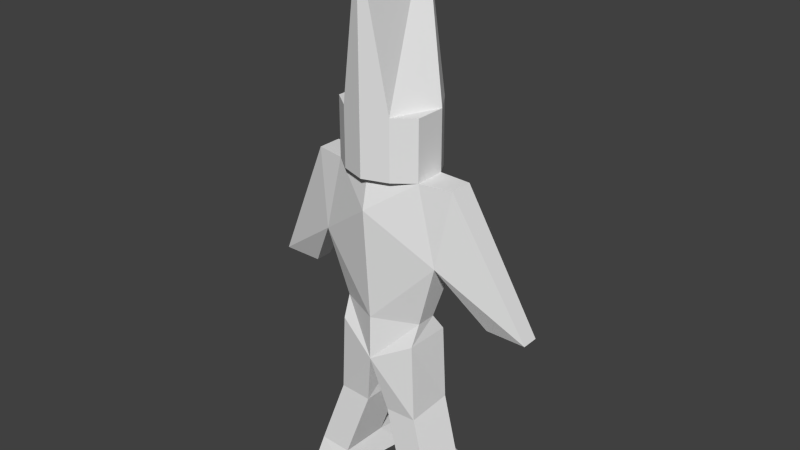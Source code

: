 # Source: dwarves.blend  (saved by Blender 2.72.0; exported with 4.5.12 LTS)
import bpy
from mathutils import Matrix  # noqa: F401  (used for matrix-valued properties, if any)

bpy.ops.wm.read_factory_settings(use_empty=True)
scene = bpy.context.scene
scene.name = 'Scene'

# ---- collections
col_collection_1 = bpy.data.collections.new('Collection 1'); scene.collection.children.link(col_collection_1)

# ---- world
world_world = bpy.data.worlds.new('World'); scene.world = world_world
world_world.color = (0.05088, 0.05088, 0.05088)
world_world.use_sun_shadow = False
world_world.sun_shadow_jitter_overblur = 0.0
world_world.cycles.sampling_method = 'MANUAL'
world_world.cycles.sample_map_resolution = 256

# ---- meshes
me_plane = bpy.data.meshes.new('Plane')
me_plane.from_pydata([(0.7141, -24.96, 0.1966), (0.8902, -7.637, -0.1125), (1.559, -24.96, 0.1966), (0.9168, -5.504, -0.3201), (1.358, 1.144, -0.2015), (0.1192, -15.19, -1.113), (1.628, 8.795, -0.3589), (2.221, -4.713, -0.78), (3.093, -4.713, -0.78), (0.9591, 8.863, -0.2015), (0.9881, -7.25, -1.046), (-0.002635, -9.991, 0.1282), (-0.002635, -5.504, 0.1096), (-0.002635, 5.73, 0.2859), (-0.002635, 8.863, 0.1396), (0.6291, -22.33, -0.9705), (0.9591, 14.78, -0.2015), (0.4387, -24.96, -1.522), (0.9168, -5.504, -0.7835), (1.358, 1.144, -0.9132), (1.628, 8.795, -0.9), (2.221, -4.713, -1.171), (3.093, -4.713, -1.171), (0.9591, 8.863, -0.9132), (-0.002635, -9.991, -1.337), (-0.002635, -5.504, -1.337), (-0.002635, -1.366, -1.772), (-0.002635, 7.396, -1.193), (1.537, -22.2, -0.9705), (0.9591, 14.78, -0.9132), (0.6177, 8.29, -1.461), (-0.002635, 8.044, -1.627), (0.6177, 14.78, -1.461), (-0.002635, 29.64, -1.627), (0.5442, 8.863, 0.1398), (-0.002635, 8.863, 0.3346), (0.5442, 14.78, 0.1398), (-0.002635, 29.64, 0.3346), (0.6601, -24.96, -2.063), (1.621, -24.96, -1.742), (0.6145, -22.9, -1.751), (0.7735, -22.93, 0.04225), (1.473, -22.76, 0.04225), (1.027, -15.06, -1.113), (0.2636, -15.79, -0.1001), (0.963, -15.62, -0.1001)], [], [(11, 12, 3, 1), (3, 12, 4), (4, 13, 9), (6, 8, 4), (18, 19, 26), (44, 5, 24, 11), (16, 36, 37, 33, 32, 29), (27, 26, 23), (20, 19, 22), (17, 38, 40), (4, 7, 21, 19), (7, 8, 22, 21), (15, 17, 40), (3, 4, 19, 18), (28, 40, 39), (9, 16, 29, 23), (24, 10, 18, 25), (8, 6, 20, 22), (28, 42, 45, 43), (6, 9, 23, 20), (31, 30, 32, 33), (27, 23, 30), (23, 29, 32, 30), (35, 37, 36, 34), (9, 14, 35, 34), (16, 9, 34, 36), (28, 15, 40), (2, 39, 38, 17, 0), (41, 0, 15), (42, 2, 0, 41), (23, 26, 20), (4, 9, 6), (19, 21, 22), (8, 7, 4), (31, 27, 30), (45, 44, 11, 1), (5, 43, 10, 24), (25, 18, 26), (12, 13, 4), (13, 14, 9), (26, 19, 20), (39, 40, 38), (43, 45, 1, 10), (42, 28, 2), (0, 17, 15), (42, 41, 44, 45), (41, 15, 5, 44), (15, 28, 43, 5), (2, 28, 39), (1, 3, 18, 10)])
me_plane.use_remesh_preserve_volume = False
me_plane.use_remesh_preserve_attributes = False
me_plane.use_mirror_vertex_groups = False
me_plane.update()

# ---- objects
ob_plane = bpy.data.objects.new('Plane', me_plane)

# ---- transforms, parenting, visibility, modifiers, constraints
ob_plane.location = (-0.4575, 0.0, 5.674)
ob_plane.rotation_euler = (1.571, 0.0, 0.0)
ob_plane.scale = (1.055, 0.227, 1.0)
ob_plane.lineart.crease_threshold = 0.0
_m = ob_plane.modifiers.new('Mirror', 'MIRROR')

# ---- collection membership
col_collection_1.objects.link(ob_plane)

# ---- scene / render settings (as saved in the file)
scene.frame_start = 1; scene.frame_end = 250; scene.frame_set(1)
scene.render.engine = 'BLENDER_EEVEE_NEXT'
scene.render.resolution_percentage = 50
scene.render.dither_intensity = 0.0
scene.cycles.use_denoising = False
scene.cycles.samples = 10
scene.cycles.sampling_pattern = 'TABULATED_SOBOL'
scene.cycles.light_sampling_threshold = 0.0
scene.cycles.use_adaptive_sampling = False
scene.cycles.use_light_tree = False
scene.cycles.blur_glossy = 0.0
scene.cycles.pixel_filter_type = 'GAUSSIAN'
scene.cycles.sample_clamp_indirect = 0.0
scene.view_settings.view_transform = 'Standard'
bpy.context.view_layer.update()

# ---- added for rendering (the .blend has no active camera and no usable light): camera, sun
cam_auto = bpy.data.cameras.new('AutoCamera')
cam_auto.lens = 50.0
cam_auto.sensor_width = 36.0
cam_auto.clip_end = 1000.0
ob_auto_camera = bpy.data.objects.new('AutoCamera', cam_auto)
scene.collection.objects.link(ob_auto_camera)
ob_auto_camera.location = (12.6918, -14.9148, 16.725)
ob_auto_camera.rotation_euler = (1.09748, -7.21219e-08, 0.694738)
scene.camera = ob_auto_camera
light_auto_sun = bpy.data.lights.new('AutoSun', 'SUN')
light_auto_sun.energy = 3.0
light_auto_sun.angle = 0.0523599
ob_auto_sun = bpy.data.objects.new('AutoSun', light_auto_sun)
scene.collection.objects.link(ob_auto_sun)
ob_auto_sun.rotation_euler = (0.872665, 0.174533, 0.523599)
bpy.context.view_layer.update()
